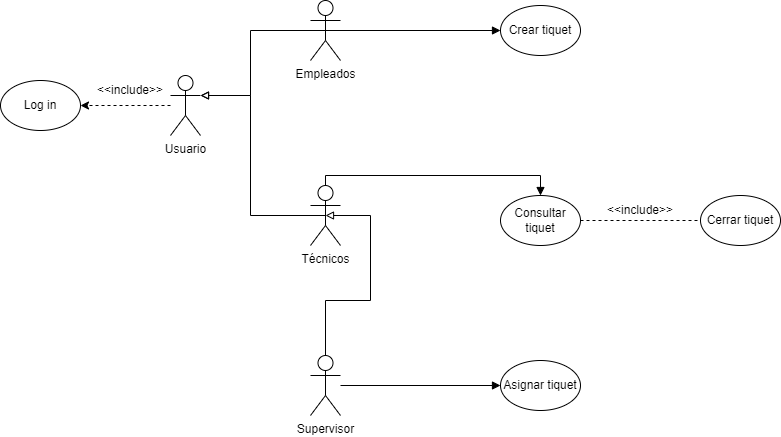

The diagram above was exported from draw.io. Its source (the exported page's mxGraphModel, read from the mxfile embedded in the PNG):
<mxGraphModel dx="2249" dy="794" grid="1" gridSize="10" guides="1" tooltips="1" connect="1" arrows="1" fold="1" page="1" pageScale="1" pageWidth="827" pageHeight="1169" math="0" shadow="0">
  <root>
    <mxCell id="0" />
    <mxCell id="1" parent="0" />
    <mxCell id="dZPykWj6jIJnhrRMmuqp-1" style="edgeStyle=orthogonalEdgeStyle;rounded=0;orthogonalLoop=1;jettySize=auto;html=1;entryX=1;entryY=0.5;entryDx=0;entryDy=0;dashed=1;" parent="1" source="dZPykWj6jIJnhrRMmuqp-2" target="dZPykWj6jIJnhrRMmuqp-12" edge="1">
      <mxGeometry relative="1" as="geometry">
        <mxPoint y="120" as="targetPoint" />
      </mxGeometry>
    </mxCell>
    <mxCell id="dZPykWj6jIJnhrRMmuqp-2" value="Usuario" style="shape=umlActor;verticalLabelPosition=bottom;verticalAlign=top;html=1;outlineConnect=0;" parent="1" vertex="1">
      <mxGeometry x="70" y="90" width="30" height="60" as="geometry" />
    </mxCell>
    <mxCell id="dZPykWj6jIJnhrRMmuqp-3" style="edgeStyle=orthogonalEdgeStyle;rounded=0;orthogonalLoop=1;jettySize=auto;html=1;endArrow=block;endFill=0;exitX=0.5;exitY=0.5;exitDx=0;exitDy=0;exitPerimeter=0;" parent="1" source="dZPykWj6jIJnhrRMmuqp-5" edge="1">
      <mxGeometry relative="1" as="geometry">
        <mxPoint x="100" y="110" as="targetPoint" />
        <Array as="points">
          <mxPoint x="150" y="45" />
          <mxPoint x="150" y="110" />
        </Array>
      </mxGeometry>
    </mxCell>
    <mxCell id="dZPykWj6jIJnhrRMmuqp-4" style="edgeStyle=orthogonalEdgeStyle;rounded=0;orthogonalLoop=1;jettySize=auto;html=1;exitX=0.5;exitY=0.5;exitDx=0;exitDy=0;exitPerimeter=0;entryX=0;entryY=0.5;entryDx=0;entryDy=0;endArrow=block;endFill=1;" parent="1" source="dZPykWj6jIJnhrRMmuqp-5" target="dZPykWj6jIJnhrRMmuqp-13" edge="1">
      <mxGeometry relative="1" as="geometry" />
    </mxCell>
    <mxCell id="dZPykWj6jIJnhrRMmuqp-5" value="Empleados" style="shape=umlActor;verticalLabelPosition=bottom;verticalAlign=top;html=1;outlineConnect=0;" parent="1" vertex="1">
      <mxGeometry x="210" y="15" width="30" height="60" as="geometry" />
    </mxCell>
    <mxCell id="dZPykWj6jIJnhrRMmuqp-6" style="edgeStyle=orthogonalEdgeStyle;rounded=0;orthogonalLoop=1;jettySize=auto;html=1;entryX=1;entryY=0.3333333333333333;entryDx=0;entryDy=0;entryPerimeter=0;endArrow=block;endFill=0;exitX=0.5;exitY=0.5;exitDx=0;exitDy=0;exitPerimeter=0;" parent="1" source="dZPykWj6jIJnhrRMmuqp-8" target="dZPykWj6jIJnhrRMmuqp-2" edge="1">
      <mxGeometry relative="1" as="geometry">
        <mxPoint x="230" y="230" as="sourcePoint" />
        <Array as="points">
          <mxPoint x="150" y="230" />
          <mxPoint x="150" y="110" />
        </Array>
      </mxGeometry>
    </mxCell>
    <mxCell id="dZPykWj6jIJnhrRMmuqp-7" style="edgeStyle=orthogonalEdgeStyle;rounded=0;orthogonalLoop=1;jettySize=auto;html=1;entryX=0.5;entryY=0;entryDx=0;entryDy=0;endArrow=block;endFill=1;" parent="1" source="dZPykWj6jIJnhrRMmuqp-8" target="dZPykWj6jIJnhrRMmuqp-15" edge="1">
      <mxGeometry relative="1" as="geometry">
        <Array as="points">
          <mxPoint x="225" y="190" />
          <mxPoint x="440" y="190" />
        </Array>
      </mxGeometry>
    </mxCell>
    <mxCell id="dZPykWj6jIJnhrRMmuqp-8" value="Técnicos" style="shape=umlActor;verticalLabelPosition=bottom;verticalAlign=top;html=1;outlineConnect=0;" parent="1" vertex="1">
      <mxGeometry x="210" y="200" width="30" height="60" as="geometry" />
    </mxCell>
    <mxCell id="dZPykWj6jIJnhrRMmuqp-9" style="edgeStyle=orthogonalEdgeStyle;rounded=0;orthogonalLoop=1;jettySize=auto;html=1;endArrow=block;endFill=0;entryX=0.5;entryY=0.5;entryDx=0;entryDy=0;entryPerimeter=0;" parent="1" source="dZPykWj6jIJnhrRMmuqp-11" target="dZPykWj6jIJnhrRMmuqp-8" edge="1">
      <mxGeometry relative="1" as="geometry">
        <mxPoint x="250" y="240" as="targetPoint" />
        <Array as="points">
          <mxPoint x="225" y="315" />
          <mxPoint x="270" y="315" />
          <mxPoint x="270" y="230" />
        </Array>
      </mxGeometry>
    </mxCell>
    <mxCell id="dZPykWj6jIJnhrRMmuqp-10" style="edgeStyle=orthogonalEdgeStyle;rounded=0;orthogonalLoop=1;jettySize=auto;html=1;entryX=0;entryY=0.5;entryDx=0;entryDy=0;endArrow=block;endFill=1;" parent="1" source="dZPykWj6jIJnhrRMmuqp-11" target="dZPykWj6jIJnhrRMmuqp-18" edge="1">
      <mxGeometry relative="1" as="geometry" />
    </mxCell>
    <mxCell id="dZPykWj6jIJnhrRMmuqp-11" value="Supervisor" style="shape=umlActor;verticalLabelPosition=bottom;verticalAlign=top;html=1;outlineConnect=0;" parent="1" vertex="1">
      <mxGeometry x="210" y="370" width="30" height="60" as="geometry" />
    </mxCell>
    <mxCell id="dZPykWj6jIJnhrRMmuqp-12" value="Log in" style="ellipse;whiteSpace=wrap;html=1;" parent="1" vertex="1">
      <mxGeometry x="-100" y="95" width="80" height="50" as="geometry" />
    </mxCell>
    <mxCell id="dZPykWj6jIJnhrRMmuqp-13" value="Crear tiquet" style="ellipse;whiteSpace=wrap;html=1;" parent="1" vertex="1">
      <mxGeometry x="400" y="20" width="80" height="50" as="geometry" />
    </mxCell>
    <mxCell id="dZPykWj6jIJnhrRMmuqp-14" style="edgeStyle=orthogonalEdgeStyle;rounded=0;orthogonalLoop=1;jettySize=auto;html=1;entryX=0;entryY=0.5;entryDx=0;entryDy=0;endArrow=none;endFill=0;dashed=1;" parent="1" source="dZPykWj6jIJnhrRMmuqp-15" target="dZPykWj6jIJnhrRMmuqp-16" edge="1">
      <mxGeometry relative="1" as="geometry" />
    </mxCell>
    <mxCell id="dZPykWj6jIJnhrRMmuqp-15" value="Consultar tiquet" style="ellipse;whiteSpace=wrap;html=1;" parent="1" vertex="1">
      <mxGeometry x="400" y="210" width="80" height="50" as="geometry" />
    </mxCell>
    <mxCell id="dZPykWj6jIJnhrRMmuqp-16" value="Cerrar tiquet" style="ellipse;whiteSpace=wrap;html=1;" parent="1" vertex="1">
      <mxGeometry x="600" y="210" width="80" height="50" as="geometry" />
    </mxCell>
    <mxCell id="dZPykWj6jIJnhrRMmuqp-17" value="&amp;lt;&amp;lt;include&amp;gt;&amp;gt;" style="text;html=1;strokeColor=none;fillColor=none;align=center;verticalAlign=middle;whiteSpace=wrap;rounded=0;" parent="1" vertex="1">
      <mxGeometry x="510" y="210" width="60" height="30" as="geometry" />
    </mxCell>
    <mxCell id="dZPykWj6jIJnhrRMmuqp-18" value="Asignar tiquet" style="ellipse;whiteSpace=wrap;html=1;" parent="1" vertex="1">
      <mxGeometry x="400" y="375" width="80" height="50" as="geometry" />
    </mxCell>
    <mxCell id="dZPykWj6jIJnhrRMmuqp-19" value="&amp;lt;&amp;lt;include&amp;gt;&amp;gt;" style="text;html=1;strokeColor=none;fillColor=none;align=center;verticalAlign=middle;whiteSpace=wrap;rounded=0;" parent="1" vertex="1">
      <mxGeometry y="90" width="60" height="30" as="geometry" />
    </mxCell>
  </root>
</mxGraphModel>